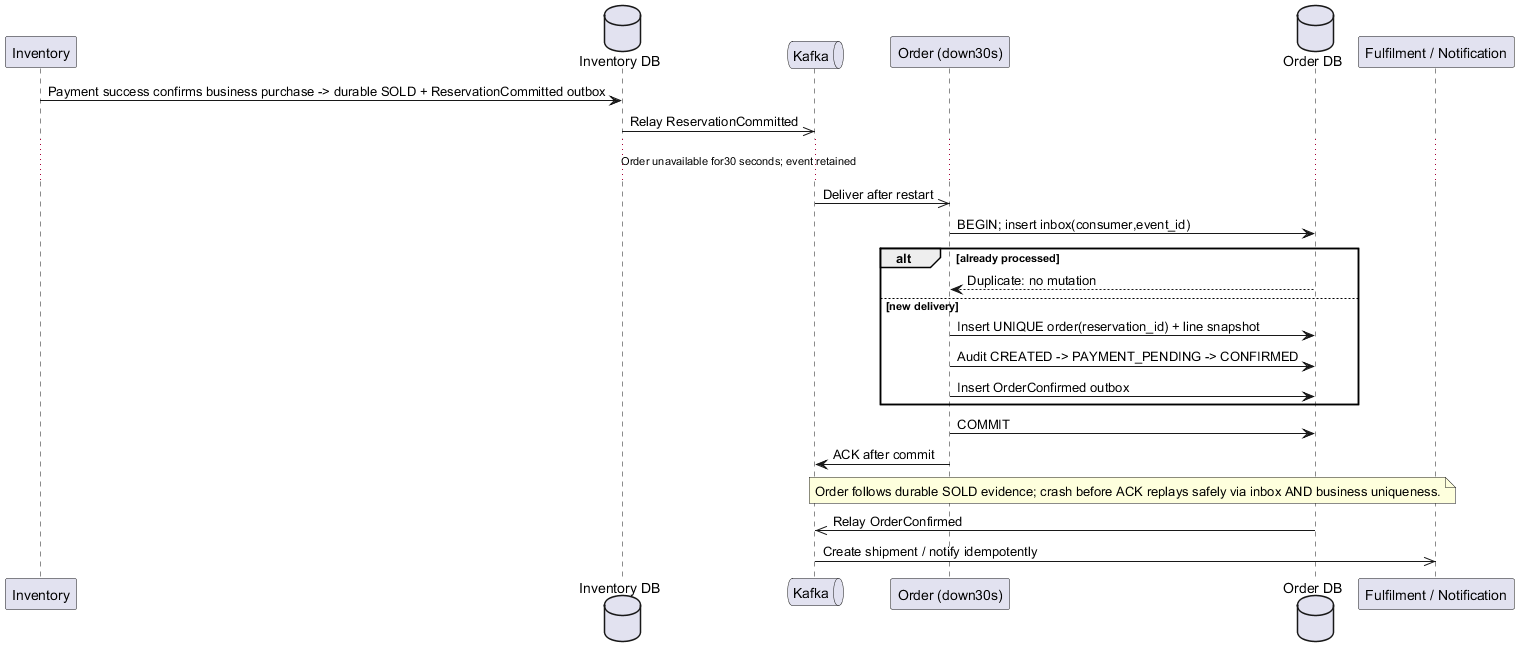

The diagram above was rendered by PlantUML. Its source (embedded in the PNG):
@startuml
participant "Inventory" as I
database "Inventory DB" as ID
queue "Kafka" as K
participant "Order (down30s)" as O
database "Order DB" as D
participant "Fulfilment / Notification" as F
I -> ID : Payment success confirms business purchase -> durable SOLD + ReservationCommitted outbox
ID ->> K : Relay ReservationCommitted
... Order unavailable for30 seconds; event retained ...
K ->> O : Deliver after restart
O -> D : BEGIN; insert inbox(consumer,event_id)
alt already processed
 D --> O : Duplicate: no mutation
else new delivery
 O -> D : Insert UNIQUE order(reservation_id) + line snapshot
 O -> D : Audit CREATED -> PAYMENT_PENDING -> CONFIRMED
 O -> D : Insert OrderConfirmed outbox
end
O -> D : COMMIT
O -> K : ACK after commit
note over O,D : Order follows durable SOLD evidence; crash before ACK replays safely via inbox AND business uniqueness.
D ->> K : Relay OrderConfirmed
K ->> F : Create shipment / notify idempotently
@enduml